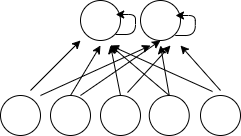

The diagram above was exported from draw.io. Its source (the exported page's mxGraphModel, read from the mxfile embedded in the PNG):
<mxGraphModel dx="872" dy="514" grid="1" gridSize="10" guides="1" tooltips="1" connect="1" arrows="1" fold="1" page="1" pageScale="1" pageWidth="850" pageHeight="1100" math="0" shadow="0">
  <root>
    <mxCell id="0" />
    <mxCell id="1" parent="0" />
    <mxCell id="1j6nWdSAldGoOiK64Cvx-2" value="" style="ellipse;whiteSpace=wrap;html=1;aspect=fixed;" vertex="1" parent="1">
      <mxGeometry x="180" y="420" width="40" height="40" as="geometry" />
    </mxCell>
    <mxCell id="1j6nWdSAldGoOiK64Cvx-3" value="" style="ellipse;whiteSpace=wrap;html=1;aspect=fixed;" vertex="1" parent="1">
      <mxGeometry x="229.99666666666667" y="420" width="40" height="40" as="geometry" />
    </mxCell>
    <mxCell id="1j6nWdSAldGoOiK64Cvx-4" value="" style="ellipse;whiteSpace=wrap;html=1;aspect=fixed;" vertex="1" parent="1">
      <mxGeometry x="280.00333333333333" y="420" width="40" height="40" as="geometry" />
    </mxCell>
    <mxCell id="1j6nWdSAldGoOiK64Cvx-5" value="" style="ellipse;whiteSpace=wrap;html=1;aspect=fixed;" vertex="1" parent="1">
      <mxGeometry x="328.75" y="420" width="40" height="40" as="geometry" />
    </mxCell>
    <mxCell id="1j6nWdSAldGoOiK64Cvx-6" value="" style="ellipse;whiteSpace=wrap;html=1;aspect=fixed;" vertex="1" parent="1">
      <mxGeometry x="379.9966666666666" y="420" width="40" height="40" as="geometry" />
    </mxCell>
    <mxCell id="1j6nWdSAldGoOiK64Cvx-8" value="" style="ellipse;whiteSpace=wrap;html=1;aspect=fixed;" vertex="1" parent="1">
      <mxGeometry x="260" y="325" width="40" height="40" as="geometry" />
    </mxCell>
    <mxCell id="1j6nWdSAldGoOiK64Cvx-9" value="" style="ellipse;whiteSpace=wrap;html=1;aspect=fixed;" vertex="1" parent="1">
      <mxGeometry x="320" y="325" width="40" height="40" as="geometry" />
    </mxCell>
    <mxCell id="1j6nWdSAldGoOiK64Cvx-10" value="" style="endArrow=classic;html=1;" edge="1" parent="1">
      <mxGeometry width="50" height="50" relative="1" as="geometry">
        <mxPoint x="210" y="415" as="sourcePoint" />
        <mxPoint x="260" y="365" as="targetPoint" />
      </mxGeometry>
    </mxCell>
    <mxCell id="1j6nWdSAldGoOiK64Cvx-11" value="" style="endArrow=classic;html=1;" edge="1" parent="1">
      <mxGeometry width="50" height="50" relative="1" as="geometry">
        <mxPoint x="400" y="415" as="sourcePoint" />
        <mxPoint x="360" y="370" as="targetPoint" />
      </mxGeometry>
    </mxCell>
    <mxCell id="1j6nWdSAldGoOiK64Cvx-12" value="" style="endArrow=classic;html=1;exitX=0.3;exitY=-0.1;exitDx=0;exitDy=0;exitPerimeter=0;" edge="1" parent="1" source="1j6nWdSAldGoOiK64Cvx-6">
      <mxGeometry width="50" height="50" relative="1" as="geometry">
        <mxPoint x="390" y="410" as="sourcePoint" />
        <mxPoint x="290" y="370" as="targetPoint" />
      </mxGeometry>
    </mxCell>
    <mxCell id="1j6nWdSAldGoOiK64Cvx-13" value="" style="endArrow=classic;html=1;" edge="1" parent="1">
      <mxGeometry width="50" height="50" relative="1" as="geometry">
        <mxPoint x="220" y="420" as="sourcePoint" />
        <mxPoint x="330" y="370" as="targetPoint" />
      </mxGeometry>
    </mxCell>
    <mxCell id="1j6nWdSAldGoOiK64Cvx-14" value="" style="endArrow=classic;html=1;exitX=0.5;exitY=0;exitDx=0;exitDy=0;" edge="1" parent="1" source="1j6nWdSAldGoOiK64Cvx-3">
      <mxGeometry width="50" height="50" relative="1" as="geometry">
        <mxPoint x="230" y="430" as="sourcePoint" />
        <mxPoint x="280" y="370" as="targetPoint" />
      </mxGeometry>
    </mxCell>
    <mxCell id="1j6nWdSAldGoOiK64Cvx-15" value="" style="endArrow=classic;html=1;exitX=0.5;exitY=0;exitDx=0;exitDy=0;" edge="1" parent="1" source="1j6nWdSAldGoOiK64Cvx-4">
      <mxGeometry width="50" height="50" relative="1" as="geometry">
        <mxPoint x="300" y="410" as="sourcePoint" />
        <mxPoint x="290" y="370" as="targetPoint" />
      </mxGeometry>
    </mxCell>
    <mxCell id="1j6nWdSAldGoOiK64Cvx-16" value="" style="endArrow=classic;html=1;exitX=0.5;exitY=0;exitDx=0;exitDy=0;" edge="1" parent="1" source="1j6nWdSAldGoOiK64Cvx-5">
      <mxGeometry width="50" height="50" relative="1" as="geometry">
        <mxPoint x="340" y="410" as="sourcePoint" />
        <mxPoint x="290" y="370" as="targetPoint" />
      </mxGeometry>
    </mxCell>
    <mxCell id="1j6nWdSAldGoOiK64Cvx-17" value="" style="endArrow=classic;html=1;entryX=0.5;entryY=1;entryDx=0;entryDy=0;exitX=0.75;exitY=0;exitDx=0;exitDy=0;exitPerimeter=0;" edge="1" parent="1" source="1j6nWdSAldGoOiK64Cvx-3" target="1j6nWdSAldGoOiK64Cvx-9">
      <mxGeometry width="50" height="50" relative="1" as="geometry">
        <mxPoint x="230" y="430" as="sourcePoint" />
        <mxPoint x="340" y="380" as="targetPoint" />
      </mxGeometry>
    </mxCell>
    <mxCell id="1j6nWdSAldGoOiK64Cvx-18" value="" style="endArrow=classic;html=1;exitX=0.675;exitY=-0.075;exitDx=0;exitDy=0;exitPerimeter=0;" edge="1" parent="1" source="1j6nWdSAldGoOiK64Cvx-4">
      <mxGeometry width="50" height="50" relative="1" as="geometry">
        <mxPoint x="269.99666666666667" y="430" as="sourcePoint" />
        <mxPoint x="350" y="370" as="targetPoint" />
      </mxGeometry>
    </mxCell>
    <mxCell id="1j6nWdSAldGoOiK64Cvx-19" value="" style="endArrow=classic;html=1;exitX=0.5;exitY=0;exitDx=0;exitDy=0;" edge="1" parent="1" source="1j6nWdSAldGoOiK64Cvx-5">
      <mxGeometry width="50" height="50" relative="1" as="geometry">
        <mxPoint x="317.00333333333333" y="427" as="sourcePoint" />
        <mxPoint x="340" y="370" as="targetPoint" />
      </mxGeometry>
    </mxCell>
    <mxCell id="1j6nWdSAldGoOiK64Cvx-21" value="" style="edgeStyle=segmentEdgeStyle;endArrow=classic;html=1;" edge="1" parent="1">
      <mxGeometry width="50" height="50" relative="1" as="geometry">
        <mxPoint x="354.75" y="360" as="sourcePoint" />
        <mxPoint x="355" y="340" as="targetPoint" />
        <Array as="points">
          <mxPoint x="374.75" y="360" />
        </Array>
      </mxGeometry>
    </mxCell>
    <mxCell id="1j6nWdSAldGoOiK64Cvx-22" value="" style="edgeStyle=segmentEdgeStyle;endArrow=classic;html=1;" edge="1" parent="1">
      <mxGeometry width="50" height="50" relative="1" as="geometry">
        <mxPoint x="294.95" y="359" as="sourcePoint" />
        <mxPoint x="295.2" y="339" as="targetPoint" />
        <Array as="points">
          <mxPoint x="314.95" y="359" />
        </Array>
      </mxGeometry>
    </mxCell>
  </root>
</mxGraphModel>